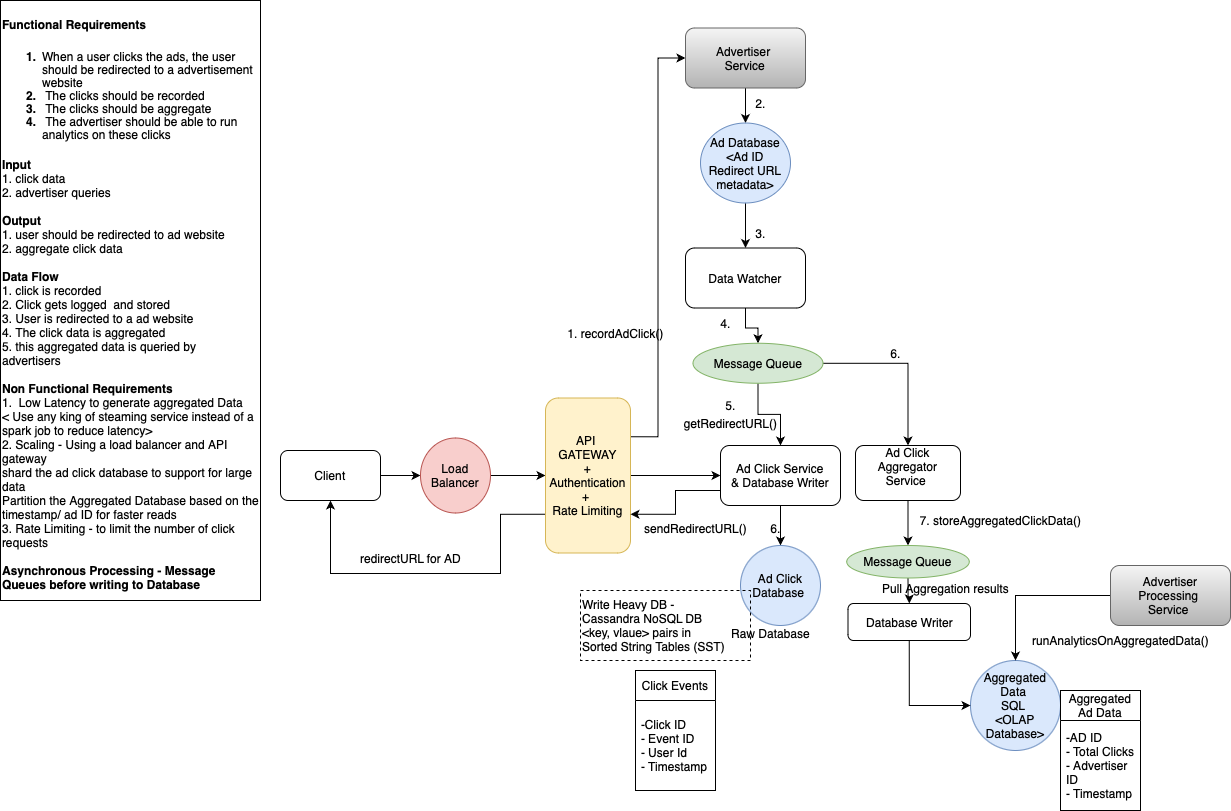

The diagram above was exported from draw.io. Its source (the exported page's mxGraphModel, read from the mxfile embedded in the PNG):
<mxGraphModel dx="2284" dy="827" grid="1" gridSize="10" guides="1" tooltips="1" connect="1" arrows="1" fold="1" page="1" pageScale="1" pageWidth="850" pageHeight="1100" math="0" shadow="0">
  <root>
    <mxCell id="0" />
    <mxCell id="1" parent="0" />
    <mxCell id="Rx4cbdqqFXOwvRYbCVJJ-2" value="&lt;h1 style=&quot;margin-top: 0px;&quot;&gt;&lt;font style=&quot;font-size: 12px;&quot;&gt;Functional Requirements&lt;/font&gt;&lt;/h1&gt;&lt;h1 style=&quot;margin-top: 0px; line-height: 58%;&quot;&gt;&lt;ol style=&quot;font-size: 12px;&quot;&gt;&lt;li&gt;&lt;font style=&quot;font-size: 12px; font-weight: normal;&quot;&gt;When a user clicks the ads, the user should&amp;nbsp;be redirected to a advertisement website&lt;/font&gt;&lt;/li&gt;&lt;li&gt;&lt;font style=&quot;font-size: 12px; font-weight: normal;&quot;&gt;&amp;nbsp;The clicks should be recorded&amp;nbsp;&lt;/font&gt;&lt;/li&gt;&lt;li&gt;&lt;font style=&quot;font-size: 12px; font-weight: normal;&quot;&gt;&amp;nbsp;The clicks should be aggregate&amp;nbsp;&lt;/font&gt;&lt;/li&gt;&lt;li&gt;&lt;font style=&quot;font-size: 12px; font-weight: normal;&quot;&gt;&amp;nbsp;The advertiser should be able to run analytics on these clicks&amp;nbsp;&lt;/font&gt;&lt;/li&gt;&lt;/ol&gt;&lt;/h1&gt;&lt;div style=&quot;line-height: 120%;&quot;&gt;&lt;font style=&quot;font-size: 12px;&quot;&gt;&lt;b&gt;Input&lt;/b&gt;&amp;nbsp;&lt;/font&gt;&lt;/div&gt;&lt;div style=&quot;line-height: 120%;&quot;&gt;&lt;font style=&quot;font-size: 12px;&quot;&gt;1. click data&lt;/font&gt;&lt;/div&gt;&lt;div style=&quot;line-height: 120%;&quot;&gt;&lt;font style=&quot;font-size: 12px;&quot;&gt;2. advertiser queries&amp;nbsp;&lt;/font&gt;&lt;/div&gt;&lt;div style=&quot;line-height: 120%;&quot;&gt;&lt;font style=&quot;font-size: 12px;&quot;&gt;&lt;br&gt;&lt;/font&gt;&lt;/div&gt;&lt;div style=&quot;line-height: 120%;&quot;&gt;&lt;font style=&quot;font-size: 12px;&quot;&gt;&lt;b&gt;Output&lt;/b&gt;&amp;nbsp;&lt;/font&gt;&lt;/div&gt;&lt;div style=&quot;line-height: 120%;&quot;&gt;&lt;font style=&quot;font-size: 12px;&quot;&gt;1. user should be redirected to ad website&amp;nbsp;&lt;/font&gt;&lt;/div&gt;&lt;div style=&quot;line-height: 120%;&quot;&gt;&lt;font style=&quot;font-size: 12px;&quot;&gt;2. aggregate click data&lt;/font&gt;&lt;/div&gt;&lt;div style=&quot;line-height: 120%;&quot;&gt;&lt;font style=&quot;font-size: 12px;&quot;&gt;&lt;br&gt;&lt;/font&gt;&lt;/div&gt;&lt;div style=&quot;line-height: 120%;&quot;&gt;&lt;font style=&quot;font-size: 12px;&quot;&gt;&lt;b&gt;Data Flow&amp;nbsp;&lt;/b&gt;&lt;/font&gt;&lt;/div&gt;&lt;div style=&quot;line-height: 120%;&quot;&gt;&lt;font style=&quot;font-size: 12px;&quot;&gt;1. click is recorded&lt;/font&gt;&lt;/div&gt;&lt;div style=&quot;line-height: 120%;&quot;&gt;&lt;font style=&quot;font-size: 12px;&quot;&gt;2. Click gets logged&amp;nbsp; and stored&lt;/font&gt;&lt;/div&gt;&lt;div style=&quot;line-height: 120%;&quot;&gt;&lt;font style=&quot;font-size: 12px;&quot;&gt;3. User is redirected to a ad website&lt;/font&gt;&lt;/div&gt;&lt;div style=&quot;line-height: 120%;&quot;&gt;&lt;font style=&quot;font-size: 12px;&quot;&gt;4. The click data is aggregated&amp;nbsp;&lt;/font&gt;&lt;/div&gt;&lt;div style=&quot;line-height: 120%;&quot;&gt;&lt;font style=&quot;font-size: 12px;&quot;&gt;5. this aggregated data is queried by advertisers&amp;nbsp;&lt;/font&gt;&lt;/div&gt;&lt;div style=&quot;line-height: 120%;&quot;&gt;&lt;span style=&quot;&quot;&gt;&lt;br&gt;&lt;/span&gt;&lt;/div&gt;&lt;div style=&quot;line-height: 120%;&quot;&gt;&lt;b&gt;Non Functional Requirements&lt;/b&gt;&lt;/div&gt;&lt;div style=&quot;line-height: 120%;&quot;&gt;1. &amp;nbsp;Low Latency to generate aggregated Data&lt;/div&gt;&lt;div style=&quot;line-height: 120%;&quot;&gt;&amp;lt; Use any king of steaming service instead of a spark job to reduce latency&amp;gt;&lt;/div&gt;&lt;div style=&quot;line-height: 120%;&quot;&gt;2. Scaling - Using a load balancer and API gateway&lt;/div&gt;&lt;div style=&quot;line-height: 120%;&quot;&gt;shard the ad click database to support for large data&lt;/div&gt;&lt;div style=&quot;line-height: 120%;&quot;&gt;Partition the Aggregated Database based on the timestamp/ ad ID for faster reads&lt;/div&gt;&lt;div style=&quot;line-height: 120%;&quot;&gt;3. Rate Limiting - to limit the number of click requests&amp;nbsp;&lt;/div&gt;&lt;div style=&quot;line-height: 120%;&quot;&gt;&lt;b&gt;&lt;br&gt;&lt;/b&gt;&lt;/div&gt;&lt;div style=&quot;line-height: 120%;&quot;&gt;&lt;b&gt;Asynchronous Processing - Message Queues before writing to Database&lt;/b&gt;&lt;/div&gt;&lt;div style=&quot;line-height: 120%;&quot;&gt;&lt;span style=&quot;font-size: 15px;&quot;&gt;&lt;br&gt;&lt;/span&gt;&lt;/div&gt;&lt;div style=&quot;line-height: 120%;&quot;&gt;&lt;span style=&quot;font-size: 15px;&quot;&gt;&lt;br&gt;&lt;/span&gt;&lt;/div&gt;&lt;div style=&quot;line-height: 0%;&quot;&gt;&lt;br&gt;&lt;/div&gt;" style="text;html=1;whiteSpace=wrap;overflow=hidden;rounded=0;strokeColor=default;" parent="1" vertex="1">
      <mxGeometry x="-820" y="90" width="260" height="600" as="geometry" />
    </mxCell>
    <mxCell id="Rx4cbdqqFXOwvRYbCVJJ-7" value="" style="edgeStyle=orthogonalEdgeStyle;rounded=0;orthogonalLoop=1;jettySize=auto;html=1;" parent="1" source="Rx4cbdqqFXOwvRYbCVJJ-3" target="Rx4cbdqqFXOwvRYbCVJJ-6" edge="1">
      <mxGeometry relative="1" as="geometry" />
    </mxCell>
    <mxCell id="Rx4cbdqqFXOwvRYbCVJJ-3" value="Client" style="rounded=1;whiteSpace=wrap;html=1;" parent="1" vertex="1">
      <mxGeometry x="-540" y="540" width="100" height="50" as="geometry" />
    </mxCell>
    <mxCell id="Rx4cbdqqFXOwvRYbCVJJ-9" value="" style="edgeStyle=orthogonalEdgeStyle;rounded=0;orthogonalLoop=1;jettySize=auto;html=1;" parent="1" source="Rx4cbdqqFXOwvRYbCVJJ-6" target="Rx4cbdqqFXOwvRYbCVJJ-8" edge="1">
      <mxGeometry relative="1" as="geometry" />
    </mxCell>
    <mxCell id="Rx4cbdqqFXOwvRYbCVJJ-6" value="Load Balancer" style="ellipse;whiteSpace=wrap;html=1;rounded=1;fillColor=#f8cecc;strokeColor=#b85450;" parent="1" vertex="1">
      <mxGeometry x="-400" y="527.5" width="70" height="75" as="geometry" />
    </mxCell>
    <mxCell id="Rx4cbdqqFXOwvRYbCVJJ-11" value="" style="edgeStyle=orthogonalEdgeStyle;rounded=0;orthogonalLoop=1;jettySize=auto;html=1;" parent="1" source="Rx4cbdqqFXOwvRYbCVJJ-8" target="Rx4cbdqqFXOwvRYbCVJJ-10" edge="1">
      <mxGeometry relative="1" as="geometry" />
    </mxCell>
    <mxCell id="Rx4cbdqqFXOwvRYbCVJJ-36" style="edgeStyle=orthogonalEdgeStyle;rounded=0;orthogonalLoop=1;jettySize=auto;html=1;exitX=1;exitY=0.25;exitDx=0;exitDy=0;entryX=0;entryY=0.5;entryDx=0;entryDy=0;" parent="1" source="Rx4cbdqqFXOwvRYbCVJJ-8" target="Rx4cbdqqFXOwvRYbCVJJ-35" edge="1">
      <mxGeometry relative="1" as="geometry" />
    </mxCell>
    <mxCell id="Rx4cbdqqFXOwvRYbCVJJ-45" style="edgeStyle=orthogonalEdgeStyle;rounded=0;orthogonalLoop=1;jettySize=auto;html=1;exitX=0;exitY=0.75;exitDx=0;exitDy=0;entryX=0.5;entryY=1;entryDx=0;entryDy=0;" parent="1" source="Rx4cbdqqFXOwvRYbCVJJ-8" target="Rx4cbdqqFXOwvRYbCVJJ-3" edge="1">
      <mxGeometry relative="1" as="geometry">
        <Array as="points">
          <mxPoint x="-320" y="604" />
          <mxPoint x="-320" y="663" />
          <mxPoint x="-490" y="663" />
        </Array>
      </mxGeometry>
    </mxCell>
    <mxCell id="Rx4cbdqqFXOwvRYbCVJJ-8" value="API&amp;nbsp;&lt;div&gt;GATEWAY&lt;/div&gt;&lt;div&gt;+&lt;/div&gt;&lt;div&gt;Authentication&lt;/div&gt;&lt;div&gt;+&amp;nbsp;&lt;/div&gt;&lt;div&gt;Rate Limiting&lt;/div&gt;" style="whiteSpace=wrap;html=1;rounded=1;fillColor=#fff2cc;strokeColor=#d6b656;" parent="1" vertex="1">
      <mxGeometry x="-275" y="487.5" width="85" height="155" as="geometry" />
    </mxCell>
    <mxCell id="Rx4cbdqqFXOwvRYbCVJJ-43" style="edgeStyle=orthogonalEdgeStyle;rounded=0;orthogonalLoop=1;jettySize=auto;html=1;exitX=0;exitY=0.75;exitDx=0;exitDy=0;entryX=1;entryY=0.75;entryDx=0;entryDy=0;" parent="1" source="Rx4cbdqqFXOwvRYbCVJJ-10" target="Rx4cbdqqFXOwvRYbCVJJ-8" edge="1">
      <mxGeometry relative="1" as="geometry" />
    </mxCell>
    <mxCell id="P75gFrFvBv4q-UlYIqX--21" style="edgeStyle=orthogonalEdgeStyle;rounded=0;orthogonalLoop=1;jettySize=auto;html=1;" edge="1" parent="1" source="Rx4cbdqqFXOwvRYbCVJJ-10" target="Rx4cbdqqFXOwvRYbCVJJ-12">
      <mxGeometry relative="1" as="geometry" />
    </mxCell>
    <mxCell id="Rx4cbdqqFXOwvRYbCVJJ-10" value="Ad Click Service&lt;div&gt;&amp;amp; Database Writer&lt;/div&gt;" style="whiteSpace=wrap;html=1;rounded=1;" parent="1" vertex="1">
      <mxGeometry x="-100" y="535" width="120" height="60" as="geometry" />
    </mxCell>
    <mxCell id="Rx4cbdqqFXOwvRYbCVJJ-12" value="Ad Click Database&amp;nbsp;" style="ellipse;whiteSpace=wrap;html=1;rounded=1;fillColor=#dae8fc;strokeColor=#6c8ebf;" parent="1" vertex="1">
      <mxGeometry x="-80" y="635" width="80" height="80" as="geometry" />
    </mxCell>
    <mxCell id="Rx4cbdqqFXOwvRYbCVJJ-14" value="1. recordAdClick()" style="text;html=1;align=center;verticalAlign=middle;resizable=0;points=[];autosize=1;strokeColor=none;fillColor=none;" parent="1" vertex="1">
      <mxGeometry x="-265" y="407.5" width="120" height="30" as="geometry" />
    </mxCell>
    <mxCell id="Rx4cbdqqFXOwvRYbCVJJ-15" value="Write Heavy DB -&amp;nbsp;&lt;div&gt;Cassandra NoSQL DB&amp;nbsp;&lt;/div&gt;&lt;div&gt;&amp;lt;key, vlaue&amp;gt; pairs in&amp;nbsp;&lt;/div&gt;&lt;div style=&quot;&quot;&gt;Sorted String Tables (SST)&lt;/div&gt;" style="text;html=1;align=left;verticalAlign=middle;resizable=0;points=[];autosize=1;strokeColor=default;fillColor=none;dashed=1;" parent="1" vertex="1">
      <mxGeometry x="-240" y="680" width="170" height="70" as="geometry" />
    </mxCell>
    <mxCell id="Rx4cbdqqFXOwvRYbCVJJ-16" value="Click Events" style="swimlane;fontStyle=0;childLayout=stackLayout;horizontal=1;startSize=30;horizontalStack=0;resizeParent=1;resizeParentMax=0;resizeLast=0;collapsible=1;marginBottom=0;whiteSpace=wrap;html=1;" parent="1" vertex="1">
      <mxGeometry x="-185" y="760" width="80" height="120" as="geometry" />
    </mxCell>
    <mxCell id="Rx4cbdqqFXOwvRYbCVJJ-17" value="-Click ID&lt;div&gt;- Event ID&lt;/div&gt;&lt;div&gt;- User Id&lt;/div&gt;&lt;div&gt;- Timestamp&lt;/div&gt;" style="text;strokeColor=none;fillColor=none;align=left;verticalAlign=middle;spacingLeft=4;spacingRight=4;overflow=hidden;points=[[0,0.5],[1,0.5]];portConstraint=eastwest;rotatable=0;whiteSpace=wrap;html=1;" parent="Rx4cbdqqFXOwvRYbCVJJ-16" vertex="1">
      <mxGeometry y="30" width="80" height="90" as="geometry" />
    </mxCell>
    <mxCell id="P75gFrFvBv4q-UlYIqX--24" value="" style="edgeStyle=orthogonalEdgeStyle;rounded=0;orthogonalLoop=1;jettySize=auto;html=1;" edge="1" parent="1" source="Rx4cbdqqFXOwvRYbCVJJ-21" target="P75gFrFvBv4q-UlYIqX--23">
      <mxGeometry relative="1" as="geometry" />
    </mxCell>
    <mxCell id="Rx4cbdqqFXOwvRYbCVJJ-21" value="Ad Click Aggregator Service&amp;nbsp;&lt;div&gt;&amp;nbsp;&lt;/div&gt;" style="whiteSpace=wrap;html=1;rounded=1;" parent="1" vertex="1">
      <mxGeometry x="35" y="535" width="105" height="55" as="geometry" />
    </mxCell>
    <mxCell id="Rx4cbdqqFXOwvRYbCVJJ-23" value="Aggregated Data&amp;nbsp;&lt;div&gt;SQL&amp;nbsp;&lt;br&gt;&lt;div&gt;&amp;lt;OLAP Database&amp;gt;&lt;/div&gt;&lt;/div&gt;" style="ellipse;whiteSpace=wrap;html=1;rounded=1;fillColor=#dae8fc;strokeColor=#6c8ebf;" parent="1" vertex="1">
      <mxGeometry x="150" y="750" width="90" height="90" as="geometry" />
    </mxCell>
    <mxCell id="Rx4cbdqqFXOwvRYbCVJJ-28" style="edgeStyle=orthogonalEdgeStyle;rounded=0;orthogonalLoop=1;jettySize=auto;html=1;" parent="1" source="Rx4cbdqqFXOwvRYbCVJJ-25" target="Rx4cbdqqFXOwvRYbCVJJ-23" edge="1">
      <mxGeometry relative="1" as="geometry" />
    </mxCell>
    <mxCell id="Rx4cbdqqFXOwvRYbCVJJ-25" value="Advertiser Processing&amp;nbsp;&lt;div&gt;Service&amp;nbsp;&lt;/div&gt;" style="whiteSpace=wrap;html=1;rounded=1;fillColor=#f5f5f5;gradientColor=#b3b3b3;strokeColor=#666666;" parent="1" vertex="1">
      <mxGeometry x="290" y="655" width="120" height="60" as="geometry" />
    </mxCell>
    <mxCell id="Rx4cbdqqFXOwvRYbCVJJ-34" value="runAnalyticsOnAggregatedData()" style="text;html=1;align=center;verticalAlign=middle;resizable=0;points=[];autosize=1;strokeColor=none;fillColor=none;" parent="1" vertex="1">
      <mxGeometry x="200" y="715" width="200" height="30" as="geometry" />
    </mxCell>
    <mxCell id="Rx4cbdqqFXOwvRYbCVJJ-38" value="" style="edgeStyle=orthogonalEdgeStyle;rounded=0;orthogonalLoop=1;jettySize=auto;html=1;" parent="1" source="Rx4cbdqqFXOwvRYbCVJJ-35" target="Rx4cbdqqFXOwvRYbCVJJ-37" edge="1">
      <mxGeometry relative="1" as="geometry" />
    </mxCell>
    <mxCell id="Rx4cbdqqFXOwvRYbCVJJ-35" value="Advertiser&amp;nbsp;&lt;div&gt;Service&lt;/div&gt;" style="rounded=1;whiteSpace=wrap;html=1;fillColor=#f5f5f5;gradientColor=#b3b3b3;strokeColor=#666666;" parent="1" vertex="1">
      <mxGeometry x="-135" y="117.5" width="120" height="60" as="geometry" />
    </mxCell>
    <mxCell id="P75gFrFvBv4q-UlYIqX--26" style="edgeStyle=orthogonalEdgeStyle;rounded=0;orthogonalLoop=1;jettySize=auto;html=1;exitX=0.5;exitY=1;exitDx=0;exitDy=0;entryX=0.5;entryY=0;entryDx=0;entryDy=0;" edge="1" parent="1" source="Rx4cbdqqFXOwvRYbCVJJ-37" target="P75gFrFvBv4q-UlYIqX--1">
      <mxGeometry relative="1" as="geometry" />
    </mxCell>
    <mxCell id="Rx4cbdqqFXOwvRYbCVJJ-37" value="Ad Database&lt;div&gt;&amp;lt;Ad ID&lt;/div&gt;&lt;div&gt;Redirect URL&lt;/div&gt;&lt;div&gt;metadata&amp;gt;&lt;/div&gt;" style="ellipse;whiteSpace=wrap;html=1;rounded=1;fillColor=#dae8fc;strokeColor=#6c8ebf;" parent="1" vertex="1">
      <mxGeometry x="-120" y="212.5" width="90" height="80" as="geometry" />
    </mxCell>
    <mxCell id="Rx4cbdqqFXOwvRYbCVJJ-40" value="getRedirectURL()" style="text;html=1;align=center;verticalAlign=middle;resizable=0;points=[];autosize=1;strokeColor=none;fillColor=none;" parent="1" vertex="1">
      <mxGeometry x="-150" y="497.5" width="120" height="30" as="geometry" />
    </mxCell>
    <mxCell id="Rx4cbdqqFXOwvRYbCVJJ-44" value="sendRedirectURL()" style="text;html=1;align=center;verticalAlign=middle;resizable=0;points=[];autosize=1;strokeColor=none;fillColor=none;" parent="1" vertex="1">
      <mxGeometry x="-190" y="602.5" width="130" height="30" as="geometry" />
    </mxCell>
    <mxCell id="Rx4cbdqqFXOwvRYbCVJJ-46" value="redirectURL for AD" style="text;html=1;align=center;verticalAlign=middle;resizable=0;points=[];autosize=1;strokeColor=none;fillColor=none;" parent="1" vertex="1">
      <mxGeometry x="-470" y="632.5" width="120" height="30" as="geometry" />
    </mxCell>
    <mxCell id="Rx4cbdqqFXOwvRYbCVJJ-33" value="7. storeAggregatedClickData()" style="text;html=1;align=center;verticalAlign=middle;resizable=0;points=[];autosize=1;strokeColor=none;fillColor=none;" parent="1" vertex="1">
      <mxGeometry x="90" y="595" width="180" height="30" as="geometry" />
    </mxCell>
    <mxCell id="Rx4cbdqqFXOwvRYbCVJJ-53" value="Aggregated Ad Data" style="swimlane;fontStyle=0;childLayout=stackLayout;horizontal=1;startSize=30;horizontalStack=0;resizeParent=1;resizeParentMax=0;resizeLast=0;collapsible=1;marginBottom=0;whiteSpace=wrap;html=1;" parent="1" vertex="1">
      <mxGeometry x="240" y="780" width="80" height="120" as="geometry" />
    </mxCell>
    <mxCell id="Rx4cbdqqFXOwvRYbCVJJ-54" value="-AD ID&lt;div&gt;- Total Clicks&lt;/div&gt;&lt;div&gt;- Advertiser ID&amp;nbsp;&lt;/div&gt;&lt;div&gt;- Timestamp&lt;/div&gt;" style="text;strokeColor=none;fillColor=none;align=left;verticalAlign=middle;spacingLeft=4;spacingRight=4;overflow=hidden;points=[[0,0.5],[1,0.5]];portConstraint=eastwest;rotatable=0;whiteSpace=wrap;html=1;" parent="Rx4cbdqqFXOwvRYbCVJJ-53" vertex="1">
      <mxGeometry y="30" width="80" height="90" as="geometry" />
    </mxCell>
    <mxCell id="P75gFrFvBv4q-UlYIqX--25" style="edgeStyle=orthogonalEdgeStyle;rounded=0;orthogonalLoop=1;jettySize=auto;html=1;" edge="1" parent="1" source="P75gFrFvBv4q-UlYIqX--1" target="P75gFrFvBv4q-UlYIqX--4">
      <mxGeometry relative="1" as="geometry" />
    </mxCell>
    <mxCell id="P75gFrFvBv4q-UlYIqX--1" value="Data Watcher" style="whiteSpace=wrap;html=1;rounded=1;" vertex="1" parent="1">
      <mxGeometry x="-135" y="337.5" width="120" height="60" as="geometry" />
    </mxCell>
    <mxCell id="P75gFrFvBv4q-UlYIqX--19" style="edgeStyle=orthogonalEdgeStyle;rounded=0;orthogonalLoop=1;jettySize=auto;html=1;entryX=0.5;entryY=0;entryDx=0;entryDy=0;" edge="1" parent="1" source="P75gFrFvBv4q-UlYIqX--4" target="Rx4cbdqqFXOwvRYbCVJJ-21">
      <mxGeometry relative="1" as="geometry" />
    </mxCell>
    <mxCell id="P75gFrFvBv4q-UlYIqX--22" style="edgeStyle=orthogonalEdgeStyle;rounded=0;orthogonalLoop=1;jettySize=auto;html=1;exitX=0.5;exitY=1;exitDx=0;exitDy=0;entryX=0.5;entryY=0;entryDx=0;entryDy=0;" edge="1" parent="1" source="P75gFrFvBv4q-UlYIqX--4" target="Rx4cbdqqFXOwvRYbCVJJ-10">
      <mxGeometry relative="1" as="geometry" />
    </mxCell>
    <mxCell id="P75gFrFvBv4q-UlYIqX--4" value="Message Queue" style="ellipse;whiteSpace=wrap;html=1;rounded=1;fillColor=#d5e8d4;strokeColor=#82b366;" vertex="1" parent="1">
      <mxGeometry x="-127.5" y="432.75" width="130" height="40" as="geometry" />
    </mxCell>
    <mxCell id="P75gFrFvBv4q-UlYIqX--7" value="2." style="text;html=1;align=center;verticalAlign=middle;resizable=0;points=[];autosize=1;strokeColor=none;fillColor=none;" vertex="1" parent="1">
      <mxGeometry x="-75" y="178" width="30" height="30" as="geometry" />
    </mxCell>
    <mxCell id="P75gFrFvBv4q-UlYIqX--8" value="3." style="text;html=1;align=center;verticalAlign=middle;resizable=0;points=[];autosize=1;strokeColor=none;fillColor=none;" vertex="1" parent="1">
      <mxGeometry x="-75" y="308" width="30" height="30" as="geometry" />
    </mxCell>
    <mxCell id="P75gFrFvBv4q-UlYIqX--9" value="4." style="text;html=1;align=center;verticalAlign=middle;resizable=0;points=[];autosize=1;strokeColor=none;fillColor=none;" vertex="1" parent="1">
      <mxGeometry x="-110" y="397.5" width="30" height="30" as="geometry" />
    </mxCell>
    <mxCell id="P75gFrFvBv4q-UlYIqX--11" value="5." style="text;html=1;align=center;verticalAlign=middle;resizable=0;points=[];autosize=1;strokeColor=none;fillColor=none;" vertex="1" parent="1">
      <mxGeometry x="-105" y="480" width="30" height="30" as="geometry" />
    </mxCell>
    <mxCell id="P75gFrFvBv4q-UlYIqX--13" value="6." style="text;html=1;align=center;verticalAlign=middle;resizable=0;points=[];autosize=1;strokeColor=none;fillColor=none;" vertex="1" parent="1">
      <mxGeometry x="-60" y="602.5" width="30" height="30" as="geometry" />
    </mxCell>
    <mxCell id="P75gFrFvBv4q-UlYIqX--20" value="6." style="text;html=1;align=center;verticalAlign=middle;resizable=0;points=[];autosize=1;strokeColor=none;fillColor=none;" vertex="1" parent="1">
      <mxGeometry x="60" y="427.5" width="30" height="30" as="geometry" />
    </mxCell>
    <mxCell id="P75gFrFvBv4q-UlYIqX--30" value="" style="edgeStyle=orthogonalEdgeStyle;rounded=0;orthogonalLoop=1;jettySize=auto;html=1;" edge="1" parent="1" source="P75gFrFvBv4q-UlYIqX--23" target="P75gFrFvBv4q-UlYIqX--29">
      <mxGeometry relative="1" as="geometry" />
    </mxCell>
    <mxCell id="P75gFrFvBv4q-UlYIqX--23" value="Message Queue" style="ellipse;whiteSpace=wrap;html=1;rounded=1;fillColor=#d5e8d4;strokeColor=#82b366;" vertex="1" parent="1">
      <mxGeometry x="26.25" y="635" width="122.5" height="32.5" as="geometry" />
    </mxCell>
    <mxCell id="P75gFrFvBv4q-UlYIqX--27" value="Raw Database" style="text;html=1;align=center;verticalAlign=middle;resizable=0;points=[];autosize=1;strokeColor=none;fillColor=none;" vertex="1" parent="1">
      <mxGeometry x="-100" y="708" width="100" height="30" as="geometry" />
    </mxCell>
    <mxCell id="P75gFrFvBv4q-UlYIqX--31" style="edgeStyle=orthogonalEdgeStyle;rounded=0;orthogonalLoop=1;jettySize=auto;html=1;exitX=0.5;exitY=1;exitDx=0;exitDy=0;entryX=0;entryY=0.5;entryDx=0;entryDy=0;" edge="1" parent="1" source="P75gFrFvBv4q-UlYIqX--29" target="Rx4cbdqqFXOwvRYbCVJJ-23">
      <mxGeometry relative="1" as="geometry" />
    </mxCell>
    <mxCell id="P75gFrFvBv4q-UlYIqX--29" value="Database Writer" style="whiteSpace=wrap;html=1;rounded=1;" vertex="1" parent="1">
      <mxGeometry x="27.5" y="693" width="122.5" height="37" as="geometry" />
    </mxCell>
    <mxCell id="P75gFrFvBv4q-UlYIqX--32" value="Pull Aggregation results" style="text;html=1;align=center;verticalAlign=middle;resizable=0;points=[];autosize=1;strokeColor=none;fillColor=none;" vertex="1" parent="1">
      <mxGeometry x="50" y="663" width="150" height="30" as="geometry" />
    </mxCell>
  </root>
</mxGraphModel>